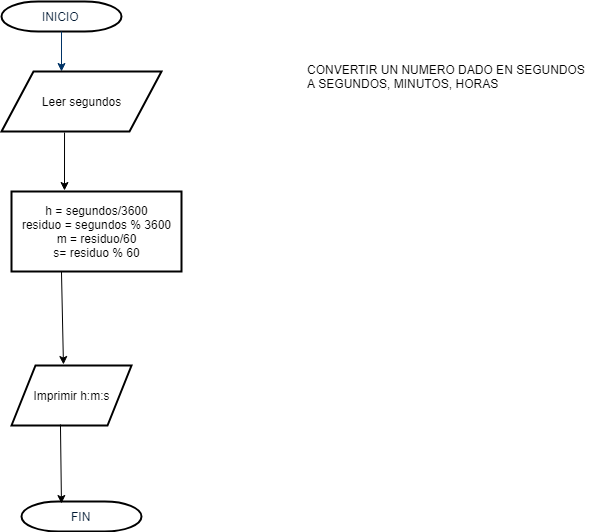

The diagram above was exported from draw.io. Its source (the exported page's mxGraphModel, read from the mxfile embedded in the PNG):
<mxGraphModel dx="868" dy="435" grid="1" gridSize="10" guides="1" tooltips="1" connect="1" arrows="1" fold="1" page="1" pageScale="1" pageWidth="1169" pageHeight="827" background="#ffffff" math="0" shadow="0">
  <root>
    <mxCell id="0" />
    <mxCell id="1" parent="0" />
    <mxCell id="2" value="INICIO" style="shape=mxgraph.flowchart.terminator;fillColor=#FFFFFF;strokeColor=#000000;strokeWidth=2;gradientColor=none;gradientDirection=north;fontColor=#001933;fontStyle=0;html=1;" parent="1" vertex="1">
      <mxGeometry x="260" y="60" width="120" height="30" as="geometry" />
    </mxCell>
    <mxCell id="7" style="fontColor=#001933;fontStyle=1;strokeColor=#003366;strokeWidth=1;html=1;" parent="1" source="2" edge="1">
      <mxGeometry relative="1" as="geometry">
        <mxPoint x="320" y="130" as="targetPoint" />
      </mxGeometry>
    </mxCell>
    <mxCell id="imIHz9tfZai-yyL25aED-56" value="Leer segundos" style="shape=parallelogram;perimeter=parallelogramPerimeter;whiteSpace=wrap;html=1;strokeWidth=2;" parent="1" vertex="1">
      <mxGeometry x="260" y="130" width="160" height="60" as="geometry" />
    </mxCell>
    <mxCell id="imIHz9tfZai-yyL25aED-58" value="FIN" style="shape=mxgraph.flowchart.terminator;fillColor=#FFFFFF;strokeColor=#000000;strokeWidth=2;gradientColor=none;gradientDirection=north;fontColor=#001933;fontStyle=0;html=1;" parent="1" vertex="1">
      <mxGeometry x="280" y="560" width="120" height="30" as="geometry" />
    </mxCell>
    <mxCell id="imIHz9tfZai-yyL25aED-98" value="h = segundos/3600&lt;br&gt;residuo = segundos % 3600&lt;br&gt;m = residuo/60&lt;br&gt;s= residuo % 60" style="rounded=0;whiteSpace=wrap;html=1;strokeWidth=2;" parent="1" vertex="1">
      <mxGeometry x="270" y="250" width="170" height="80" as="geometry" />
    </mxCell>
    <mxCell id="imIHz9tfZai-yyL25aED-101" value="" style="endArrow=classic;html=1;exitX=0.394;exitY=1.017;exitDx=0;exitDy=0;exitPerimeter=0;" parent="1" source="imIHz9tfZai-yyL25aED-56" edge="1">
      <mxGeometry width="50" height="50" relative="1" as="geometry">
        <mxPoint x="295" y="250" as="sourcePoint" />
        <mxPoint x="323" y="249" as="targetPoint" />
      </mxGeometry>
    </mxCell>
    <mxCell id="imIHz9tfZai-yyL25aED-104" value="Imprimir h:m:s" style="shape=parallelogram;perimeter=parallelogramPerimeter;whiteSpace=wrap;html=1;strokeWidth=2;" parent="1" vertex="1">
      <mxGeometry x="270" y="424" width="120" height="60" as="geometry" />
    </mxCell>
    <mxCell id="imIHz9tfZai-yyL25aED-105" value="" style="endArrow=classic;html=1;entryX=0.433;entryY=-0.017;entryDx=0;entryDy=0;entryPerimeter=0;exitX=0.294;exitY=1;exitDx=0;exitDy=0;exitPerimeter=0;" parent="1" source="imIHz9tfZai-yyL25aED-98" target="imIHz9tfZai-yyL25aED-104" edge="1">
      <mxGeometry width="50" height="50" relative="1" as="geometry">
        <mxPoint x="295" y="380" as="sourcePoint" />
        <mxPoint x="345" y="330" as="targetPoint" />
      </mxGeometry>
    </mxCell>
    <mxCell id="imIHz9tfZai-yyL25aED-106" value="" style="endArrow=classic;html=1;exitX=0.408;exitY=0.983;exitDx=0;exitDy=0;exitPerimeter=0;entryX=0.333;entryY=0.067;entryDx=0;entryDy=0;entryPerimeter=0;" parent="1" source="imIHz9tfZai-yyL25aED-104" target="imIHz9tfZai-yyL25aED-58" edge="1">
      <mxGeometry width="50" height="50" relative="1" as="geometry">
        <mxPoint x="260" y="660" as="sourcePoint" />
        <mxPoint x="310" y="610" as="targetPoint" />
      </mxGeometry>
    </mxCell>
    <mxCell id="M-yVozfHx-EWS33V9rnw-7" value="CONVERTIR UN NUMERO DADO EN SEGUNDOS&lt;br&gt;A SEGUNDOS, MINUTOS, HORAS" style="text;html=1;resizable=0;points=[];autosize=1;align=left;verticalAlign=top;spacingTop=-4;" vertex="1" parent="1">
      <mxGeometry x="564" y="119" width="290" height="30" as="geometry" />
    </mxCell>
  </root>
</mxGraphModel>